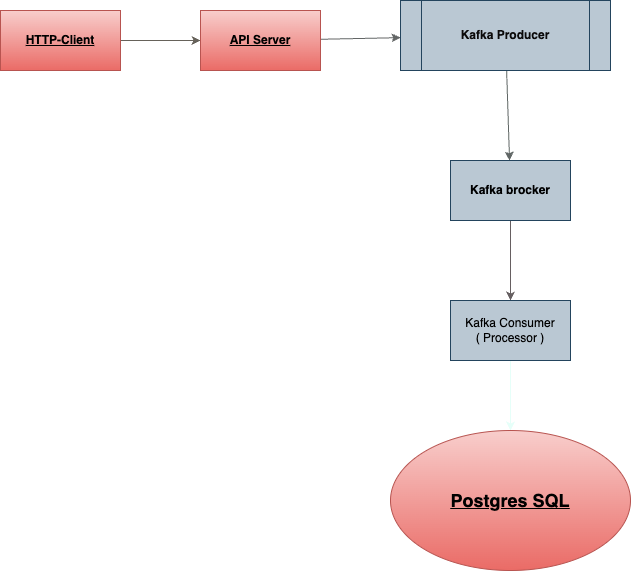

The diagram above was exported from draw.io. Its source (the exported page's mxGraphModel, read from the mxfile embedded in the PNG):
<mxGraphModel dx="855" dy="628" grid="1" gridSize="10" guides="1" tooltips="1" connect="1" arrows="1" fold="1" page="1" pageScale="1" pageWidth="827" pageHeight="1169" math="0" shadow="0">
  <root>
    <mxCell id="0" />
    <mxCell id="1" parent="0" />
    <mxCell id="4" value="" style="edgeStyle=none;html=1;fillColor=#f5f5f5;strokeColor=#66625A;" edge="1" parent="1" source="2" target="3">
      <mxGeometry relative="1" as="geometry" />
    </mxCell>
    <mxCell id="2" value="HTTP-Client" style="whiteSpace=wrap;html=1;fontStyle=5;fillColor=#f8cecc;strokeColor=#b85450;gradientColor=#ea6b66;" vertex="1" parent="1">
      <mxGeometry x="30" y="120" width="120" height="60" as="geometry" />
    </mxCell>
    <mxCell id="6" value="" style="edgeStyle=none;html=1;fillColor=#f5f5f5;strokeColor=#636666;" edge="1" parent="1" source="3" target="5">
      <mxGeometry relative="1" as="geometry" />
    </mxCell>
    <mxCell id="3" value="API Server" style="whiteSpace=wrap;html=1;fillColor=#f8cecc;strokeColor=#b85450;fontStyle=5;gradientColor=#ea6b66;" vertex="1" parent="1">
      <mxGeometry x="230" y="120" width="120" height="60" as="geometry" />
    </mxCell>
    <mxCell id="8" value="" style="edgeStyle=none;html=1;fillColor=#f5f5f5;strokeColor=#606665;curved=1;" edge="1" parent="1" source="5" target="7">
      <mxGeometry relative="1" as="geometry" />
    </mxCell>
    <mxCell id="5" value="Kafka Producer" style="shape=process;whiteSpace=wrap;html=1;backgroundOutline=1;fillColor=#bac8d3;strokeColor=#23445d;fontStyle=1;fontColor=#0b0a0a;" vertex="1" parent="1">
      <mxGeometry x="430" y="110" width="210" height="70" as="geometry" />
    </mxCell>
    <mxCell id="10" value="" style="edgeStyle=none;html=1;fillColor=#f5f5f5;strokeColor=#665F61;" edge="1" parent="1" source="7" target="9">
      <mxGeometry relative="1" as="geometry" />
    </mxCell>
    <mxCell id="7" value="Kafka brocker" style="whiteSpace=wrap;html=1;fillColor=#bac8d3;strokeColor=#23445d;fontStyle=1;fontColor=#000000;" vertex="1" parent="1">
      <mxGeometry x="480" y="270" width="120" height="60" as="geometry" />
    </mxCell>
    <mxCell id="12" value="" style="edgeStyle=none;html=1;fillColor=#f5f5f5;strokeColor=#E6FFF9;" edge="1" parent="1" source="9" target="11">
      <mxGeometry relative="1" as="geometry" />
    </mxCell>
    <mxCell id="9" value="Kafka Consumer&lt;br&gt;( Processor )" style="whiteSpace=wrap;html=1;fillColor=#bac8d3;strokeColor=#23445d;fontColor=#000000;" vertex="1" parent="1">
      <mxGeometry x="480" y="410" width="120" height="60" as="geometry" />
    </mxCell>
    <mxCell id="11" value="Postgres SQL" style="ellipse;whiteSpace=wrap;html=1;fillColor=#f8cecc;strokeColor=#b85450;fontStyle=5;horizontal=1;fontSize=18;gradientColor=#ea6b66;" vertex="1" parent="1">
      <mxGeometry x="420" y="540" width="240" height="140" as="geometry" />
    </mxCell>
  </root>
</mxGraphModel>